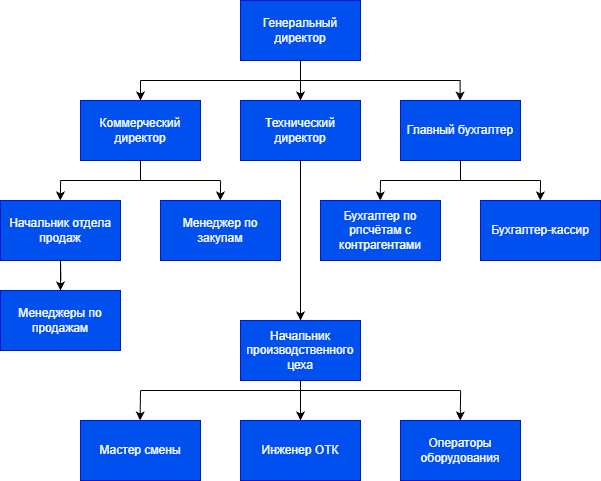

The diagram above was exported from draw.io. Its source (the exported page's mxGraphModel, read from the mxfile embedded in the PNG):
<mxGraphModel dx="464" dy="880" grid="1" gridSize="10" guides="1" tooltips="1" connect="1" arrows="1" fold="1" page="1" pageScale="1" pageWidth="827" pageHeight="1169" math="0" shadow="0">
  <root>
    <mxCell id="0" />
    <mxCell id="1" parent="0" />
    <mxCell id="PUgfhxy9JoHu__0k_Sym-1" parent="1" style="rounded=0;whiteSpace=wrap;html=1;fillColor=#0050ef;fontColor=#ffffff;strokeColor=#001DBC;" value="Генеральный директор" vertex="1">
      <mxGeometry height="60" width="120" x="420" y="280" as="geometry" />
    </mxCell>
    <mxCell id="PUgfhxy9JoHu__0k_Sym-2" parent="1" style="rounded=0;whiteSpace=wrap;html=1;fillColor=#0050ef;fontColor=#ffffff;strokeColor=#001DBC;" value="Технический директор" vertex="1">
      <mxGeometry height="60" width="120" x="420" y="380" as="geometry" />
    </mxCell>
    <mxCell id="PUgfhxy9JoHu__0k_Sym-3" parent="1" style="rounded=0;whiteSpace=wrap;html=1;fillColor=#0050ef;fontColor=#ffffff;strokeColor=#001DBC;" value="Коммерческий директор" vertex="1">
      <mxGeometry height="60" width="120" x="260" y="380" as="geometry" />
    </mxCell>
    <mxCell id="PUgfhxy9JoHu__0k_Sym-4" parent="1" style="rounded=0;whiteSpace=wrap;html=1;fillColor=#0050ef;fontColor=#ffffff;strokeColor=#001DBC;" value="Главный бухгалтер" vertex="1">
      <mxGeometry height="60" width="120" x="580" y="380" as="geometry" />
    </mxCell>
    <mxCell id="PUgfhxy9JoHu__0k_Sym-5" parent="1" style="rounded=0;whiteSpace=wrap;html=1;fillColor=#0050ef;fontColor=#ffffff;strokeColor=#001DBC;" value="Начальник производственного цеха" vertex="1">
      <mxGeometry height="60" width="120" x="420" y="600" as="geometry" />
    </mxCell>
    <mxCell id="PUgfhxy9JoHu__0k_Sym-6" parent="1" style="rounded=0;whiteSpace=wrap;html=1;fillColor=#0050ef;fontColor=#ffffff;strokeColor=#001DBC;" value="Бухгалтер-кассир" vertex="1">
      <mxGeometry height="60" width="120" x="660" y="480" as="geometry" />
    </mxCell>
    <mxCell id="PUgfhxy9JoHu__0k_Sym-7" parent="1" style="rounded=0;whiteSpace=wrap;html=1;fillColor=#0050ef;fontColor=#ffffff;strokeColor=#001DBC;" value="Бухгалтер по рпсчётам с контрагентами" vertex="1">
      <mxGeometry height="60" width="120" x="500" y="480" as="geometry" />
    </mxCell>
    <mxCell id="PUgfhxy9JoHu__0k_Sym-8" parent="1" style="rounded=0;whiteSpace=wrap;html=1;fillColor=#0050ef;fontColor=#ffffff;strokeColor=#001DBC;" value="Менеджер по закупам" vertex="1">
      <mxGeometry height="60" width="120" x="340" y="480" as="geometry" />
    </mxCell>
    <mxCell id="PUgfhxy9JoHu__0k_Sym-9" parent="1" style="rounded=0;whiteSpace=wrap;html=1;fillColor=#0050ef;fontColor=#ffffff;strokeColor=#001DBC;" value="Начальник отдела продаж" vertex="1">
      <mxGeometry height="60" width="120" x="180" y="480" as="geometry" />
    </mxCell>
    <mxCell id="PUgfhxy9JoHu__0k_Sym-10" parent="1" style="rounded=0;whiteSpace=wrap;html=1;fillColor=#0050ef;fontColor=#ffffff;strokeColor=#001DBC;" value="Менеджеры по продажам" vertex="1">
      <mxGeometry height="60" width="120" x="180" y="570" as="geometry" />
    </mxCell>
    <mxCell id="PUgfhxy9JoHu__0k_Sym-11" parent="1" style="rounded=0;whiteSpace=wrap;html=1;fillColor=#0050ef;fontColor=#ffffff;strokeColor=#001DBC;" value="Мастер смены" vertex="1">
      <mxGeometry height="60" width="120" x="260" y="700" as="geometry" />
    </mxCell>
    <mxCell id="PUgfhxy9JoHu__0k_Sym-12" parent="1" style="rounded=0;whiteSpace=wrap;html=1;fillColor=#0050ef;fontColor=#ffffff;strokeColor=#001DBC;" value="Инженер ОТК" vertex="1">
      <mxGeometry height="60" width="120" x="420" y="700" as="geometry" />
    </mxCell>
    <mxCell id="PUgfhxy9JoHu__0k_Sym-13" parent="1" style="rounded=0;whiteSpace=wrap;html=1;fillColor=#0050ef;fontColor=#ffffff;strokeColor=#001DBC;" value="Операторы оборудования" vertex="1">
      <mxGeometry height="60" width="120" x="580" y="700" as="geometry" />
    </mxCell>
    <mxCell id="PUgfhxy9JoHu__0k_Sym-14" edge="1" parent="1" source="PUgfhxy9JoHu__0k_Sym-1" style="endArrow=classic;html=1;rounded=0;exitX=0.5;exitY=1;exitDx=0;exitDy=0;entryX=0.5;entryY=0;entryDx=0;entryDy=0;" target="PUgfhxy9JoHu__0k_Sym-2" value="">
      <mxGeometry height="50" relative="1" width="50" as="geometry">
        <mxPoint x="460" y="500" as="sourcePoint" />
        <mxPoint x="510" y="450" as="targetPoint" />
      </mxGeometry>
    </mxCell>
    <mxCell id="PUgfhxy9JoHu__0k_Sym-15" edge="1" parent="1" style="endArrow=classic;html=1;rounded=0;entryX=0.5;entryY=0;entryDx=0;entryDy=0;" target="PUgfhxy9JoHu__0k_Sym-3" value="">
      <mxGeometry height="50" relative="1" width="50" as="geometry">
        <mxPoint x="320" y="360" as="sourcePoint" />
        <mxPoint x="460" y="360" as="targetPoint" />
      </mxGeometry>
    </mxCell>
    <mxCell id="PUgfhxy9JoHu__0k_Sym-16" edge="1" parent="1" style="endArrow=classic;html=1;rounded=0;entryX=0.5;entryY=0;entryDx=0;entryDy=0;" value="">
      <mxGeometry height="50" relative="1" width="50" as="geometry">
        <mxPoint x="639.58" y="360" as="sourcePoint" />
        <mxPoint x="639.58" y="380" as="targetPoint" />
      </mxGeometry>
    </mxCell>
    <mxCell id="PUgfhxy9JoHu__0k_Sym-17" edge="1" parent="1" style="endArrow=none;html=1;rounded=0;" value="">
      <mxGeometry height="50" relative="1" width="50" as="geometry">
        <mxPoint x="480" y="360" as="sourcePoint" />
        <mxPoint x="640" y="360" as="targetPoint" />
      </mxGeometry>
    </mxCell>
    <mxCell id="PUgfhxy9JoHu__0k_Sym-18" edge="1" parent="1" style="endArrow=none;html=1;rounded=0;" value="">
      <mxGeometry height="50" relative="1" width="50" as="geometry">
        <mxPoint x="320" y="360" as="sourcePoint" />
        <mxPoint x="480" y="360" as="targetPoint" />
      </mxGeometry>
    </mxCell>
    <mxCell id="PUgfhxy9JoHu__0k_Sym-19" edge="1" parent="1" source="PUgfhxy9JoHu__0k_Sym-2" style="endArrow=classic;html=1;rounded=0;exitX=0.5;exitY=1;exitDx=0;exitDy=0;entryX=0.5;entryY=0;entryDx=0;entryDy=0;" target="PUgfhxy9JoHu__0k_Sym-5" value="">
      <mxGeometry height="50" relative="1" width="50" as="geometry">
        <mxPoint x="500" y="580" as="sourcePoint" />
        <mxPoint x="550" y="530" as="targetPoint" />
      </mxGeometry>
    </mxCell>
    <mxCell id="PUgfhxy9JoHu__0k_Sym-20" edge="1" parent="1" source="PUgfhxy9JoHu__0k_Sym-5" style="endArrow=classic;html=1;rounded=0;exitX=0.5;exitY=1;exitDx=0;exitDy=0;entryX=0.5;entryY=0;entryDx=0;entryDy=0;" target="PUgfhxy9JoHu__0k_Sym-12" value="">
      <mxGeometry height="50" relative="1" width="50" as="geometry">
        <mxPoint x="520" y="710" as="sourcePoint" />
        <mxPoint x="570" y="660" as="targetPoint" />
      </mxGeometry>
    </mxCell>
    <mxCell id="PUgfhxy9JoHu__0k_Sym-21" edge="1" parent="1" style="endArrow=none;html=1;rounded=0;" value="">
      <mxGeometry height="50" relative="1" width="50" as="geometry">
        <mxPoint x="320" y="670" as="sourcePoint" />
        <mxPoint x="640" y="670" as="targetPoint" />
      </mxGeometry>
    </mxCell>
    <mxCell id="PUgfhxy9JoHu__0k_Sym-22" edge="1" parent="1" style="endArrow=classic;html=1;rounded=0;entryX=0.5;entryY=0;entryDx=0;entryDy=0;" value="">
      <mxGeometry height="50" relative="1" width="50" as="geometry">
        <mxPoint x="320" y="670" as="sourcePoint" />
        <mxPoint x="319.58000000000004" y="700" as="targetPoint" />
      </mxGeometry>
    </mxCell>
    <mxCell id="PUgfhxy9JoHu__0k_Sym-23" edge="1" parent="1" style="endArrow=classic;html=1;rounded=0;entryX=0.5;entryY=0;entryDx=0;entryDy=0;" value="">
      <mxGeometry height="50" relative="1" width="50" as="geometry">
        <mxPoint x="640.13" y="670" as="sourcePoint" />
        <mxPoint x="639.71" y="700" as="targetPoint" />
      </mxGeometry>
    </mxCell>
    <mxCell id="PUgfhxy9JoHu__0k_Sym-24" edge="1" parent="1" style="endArrow=none;html=1;rounded=0;" value="">
      <mxGeometry height="50" relative="1" width="50" as="geometry">
        <mxPoint x="640" y="460" as="sourcePoint" />
        <mxPoint x="640" y="440" as="targetPoint" />
      </mxGeometry>
    </mxCell>
    <mxCell id="PUgfhxy9JoHu__0k_Sym-25" edge="1" parent="1" style="endArrow=none;html=1;rounded=0;" value="">
      <mxGeometry height="50" relative="1" width="50" as="geometry">
        <mxPoint x="560" y="460" as="sourcePoint" />
        <mxPoint x="720" y="460" as="targetPoint" />
      </mxGeometry>
    </mxCell>
    <mxCell id="PUgfhxy9JoHu__0k_Sym-27" edge="1" parent="1" style="endArrow=classic;html=1;rounded=0;entryX=0.5;entryY=0;entryDx=0;entryDy=0;" value="">
      <mxGeometry height="50" relative="1" width="50" as="geometry">
        <mxPoint x="560" y="460" as="sourcePoint" />
        <mxPoint x="559.66" y="480" as="targetPoint" />
      </mxGeometry>
    </mxCell>
    <mxCell id="PUgfhxy9JoHu__0k_Sym-28" edge="1" parent="1" style="endArrow=classic;html=1;rounded=0;entryX=0.5;entryY=0;entryDx=0;entryDy=0;" value="">
      <mxGeometry height="50" relative="1" width="50" as="geometry">
        <mxPoint x="720.0500000000001" y="460" as="sourcePoint" />
        <mxPoint x="719.71" y="480" as="targetPoint" />
      </mxGeometry>
    </mxCell>
    <mxCell id="PUgfhxy9JoHu__0k_Sym-29" edge="1" parent="1" style="endArrow=none;html=1;rounded=0;" value="">
      <mxGeometry height="50" relative="1" width="50" as="geometry">
        <mxPoint x="320" y="460" as="sourcePoint" />
        <mxPoint x="320" y="440" as="targetPoint" />
      </mxGeometry>
    </mxCell>
    <mxCell id="PUgfhxy9JoHu__0k_Sym-30" edge="1" parent="1" style="endArrow=none;html=1;rounded=0;" value="">
      <mxGeometry height="50" relative="1" width="50" as="geometry">
        <mxPoint x="240" y="460" as="sourcePoint" />
        <mxPoint x="400" y="460" as="targetPoint" />
      </mxGeometry>
    </mxCell>
    <mxCell id="PUgfhxy9JoHu__0k_Sym-31" edge="1" parent="1" style="endArrow=classic;html=1;rounded=0;entryX=0.5;entryY=0;entryDx=0;entryDy=0;" value="">
      <mxGeometry height="50" relative="1" width="50" as="geometry">
        <mxPoint x="240.13000000000002" y="460" as="sourcePoint" />
        <mxPoint x="239.79" y="480" as="targetPoint" />
      </mxGeometry>
    </mxCell>
    <mxCell id="PUgfhxy9JoHu__0k_Sym-32" edge="1" parent="1" style="endArrow=classic;html=1;rounded=0;entryX=0.5;entryY=0;entryDx=0;entryDy=0;" value="">
      <mxGeometry height="50" relative="1" width="50" as="geometry">
        <mxPoint x="400.13000000000005" y="460" as="sourcePoint" />
        <mxPoint x="399.79" y="480" as="targetPoint" />
      </mxGeometry>
    </mxCell>
    <mxCell id="PUgfhxy9JoHu__0k_Sym-33" edge="1" parent="1" style="endArrow=classic;html=1;rounded=0;" value="">
      <mxGeometry height="50" relative="1" width="50" as="geometry">
        <Array as="points">
          <mxPoint x="240" y="540" />
        </Array>
        <mxPoint x="240.34000000000003" y="560" as="sourcePoint" />
        <mxPoint x="240" y="570" as="targetPoint" />
      </mxGeometry>
    </mxCell>
  </root>
</mxGraphModel>